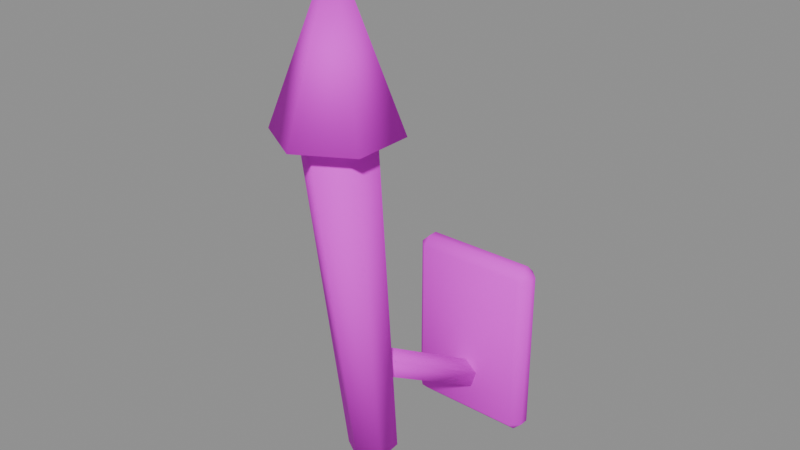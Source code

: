 # Source: PR_Decor_Mesale.blend  (saved by Blender 5.2.45; exported with 4.5.12 LTS)
import bpy
from mathutils import Matrix  # noqa: F401  (used for matrix-valued properties, if any)

bpy.ops.wm.read_factory_settings(use_empty=True)
scene = bpy.context.scene
scene.name = 'Scene'

# ---- images (referenced by path relative to the original .blend; pixels are not part of the script)
import os
ASSET_DIR = os.environ.get("B2B_ASSET_DIR", "")  # directory of the original .blend (textures are referenced by path, not embedded)
HERE = os.path.dirname(os.path.abspath(__file__))  # packed textures are extracted next to this script under _unpacked/

def load_image(name, relpath, width, height, colorspace="sRGB"):
    """Load a texture the original file referenced (path relative to the .blend, or extracted next to this script)."""
    p = next((c for c in (os.path.join(HERE, relpath), os.path.join(ASSET_DIR, relpath)) if relpath and os.path.exists(c)), "")
    if p:
        img = bpy.data.images.load(p, check_existing=True)
        img.name = name
    else:  # same state as the original file: an image datablock whose file is absent (Cycles renders it pink)
        img = bpy.data.images.new(name, width, height)
        img.source = "FILE"
        img.filepath = "//" + (relpath or name)
    img.colorspace_settings.name = colorspace
    return img
img_t_palette_main = load_image('T_Palette_Main', 'T_Palette_Main.png', 1024, 1024, 'sRGB')

# ---- materials (node trees are filled in below, after node groups)
mat_m_palette = bpy.data.materials.new('M_Palette')

# ---- material node trees
mat_m_palette.use_nodes = True; mat_m_palette.node_tree.nodes.clear()
_N = mat_m_palette.node_tree.nodes; _L = mat_m_palette.node_tree.links
n0 = _N.new('ShaderNodeBsdfPrincipled'); n0.name = 'Principled BSDF'; n0.location = (-200, 100)
n0.inputs[2].default_value = 0.75
n0.inputs[10].default_value = 0.005
n0.inputs[13].default_value = 0.2
n1 = _N.new('ShaderNodeOutputMaterial'); n1.name = 'Material Output'; n1.location = (200, 100)
n2 = _N.new('ShaderNodeTexImage'); n2.name = 'Image Texture'; n2.location = (0, 0)
n2.image = img_t_palette_main
n2.interpolation = 'Closest'
_L.new(n0.outputs[0], n1.inputs[0])
_L.new(n2.outputs[0], n0.inputs[0])
n1.is_active_output = True

# ---- meshes
me_pr_decor_mesale = bpy.data.meshes.new('PR_Decor_Mesale')
me_pr_decor_mesale.from_pydata([(-0.06, 0.045, 0.8), (-0.06, 0.035, 0.81), (-0.07, 0.045, 0.81), (-0.06, 0.035, 0.99), (-0.06, 0.045, 1.0), (-0.07, 0.045, 0.99), (-0.06, 0.055, 0.8), (-0.07, 0.055, 0.81), (-0.06, 0.065, 0.81), (-0.06, 0.055, 1.0), (-0.06, 0.065, 0.99), (-0.07, 0.055, 0.99), (0.06, 0.045, 0.8), (0.07, 0.045, 0.81), (0.06, 0.035, 0.81), (0.06, 0.045, 1.0), (0.06, 0.035, 0.99), (0.07, 0.045, 0.99), (0.06, 0.055, 0.8), (0.06, 0.065, 0.81), (0.07, 0.055, 0.81), (0.06, 0.055, 1.0), (0.07, 0.055, 0.99), (0.06, 0.065, 0.99), (0.0, 0.04795, 0.8627), (0.0, -0.1121, 0.9627), (0.01427, 0.04246, 0.8539), (0.01427, -0.1175, 0.9539), (0.008817, 0.03357, 0.8397), (0.008817, -0.1264, 0.9397), (-0.008817, 0.03357, 0.8397), (-0.008817, -0.1264, 0.9397), (-0.01427, 0.04246, 0.8539), (-0.01427, -0.1175, 0.9539), (0.0, -0.09516, 0.8528), (0.0, -0.1252, 1.204), (0.02165, -0.1076, 0.8514), (0.03031, -0.1426, 1.202), (0.02165, -0.1324, 0.8486), (0.03031, -0.1774, 1.198), (0.0, -0.1448, 0.8472), (0.0, -0.1948, 1.196), (-0.02165, -0.1324, 0.8486), (-0.03031, -0.1774, 1.198), (-0.02165, -0.1076, 0.8514), (-0.03031, -0.1426, 1.202), (0.0, -0.1, 1.2), (0.05196, -0.13, 1.2), (0.05196, -0.19, 1.2), (0.0, -0.22, 1.2), (-0.05196, -0.19, 1.2), (-0.05196, -0.13, 1.2), (0.0, -0.16, 1.36), (0.0, -0.13, 1.21), (0.03329, -0.1542, 1.21), (0.02057, -0.1933, 1.21), (-0.02057, -0.1933, 1.21), (-0.03329, -0.1542, 1.21), (0.0, -0.165, 1.31)], [], [(0, 1, 2), (3, 4, 5), (6, 7, 8), (9, 10, 11), (12, 13, 14), (15, 16, 17), (18, 19, 20), (21, 22, 23), (6, 0, 2, 7), (1, 3, 5, 2), (4, 9, 11, 5), (10, 8, 7, 11), (18, 6, 8, 19), (9, 21, 23, 10), (22, 20, 19, 23), (12, 18, 20, 13), (21, 15, 17, 22), (16, 14, 13, 17), (0, 12, 14, 1), (15, 4, 3, 16), (6, 18, 12, 0), (2, 5, 11, 7), (14, 16, 3, 1), (21, 9, 4, 15), (8, 10, 23, 19), (20, 22, 17, 13), (24, 25, 27, 26), (26, 27, 29, 28), (28, 29, 31, 30), (27, 25, 33, 31, 29), (30, 31, 33, 32), (32, 33, 25, 24), (24, 26, 28, 30, 32), (34, 35, 37, 36), (36, 37, 39, 38), (38, 39, 41, 40), (40, 41, 43, 42), (37, 35, 45, 43, 41, 39), (42, 43, 45, 44), (44, 45, 35, 34), (34, 36, 38, 40, 42, 44), (46, 52, 47), (47, 52, 48), (48, 52, 49), (49, 52, 50), (46, 47, 48, 49, 50, 51), (50, 52, 51), (51, 52, 46), (53, 58, 54), (54, 58, 55), (55, 58, 56), (53, 54, 55, 56, 57), (56, 58, 57), (57, 58, 53)])
me_pr_decor_mesale.polygons.foreach_set('use_smooth', [True] * 54)
_k = set([(0, 1), (0, 2), (0, 6), (0, 12), (1, 2), (1, 3), (1, 14), (2, 5), (2, 7), (3, 4), (3, 5), (3, 16), (4, 5), (4, 9), (4, 15), (5, 11), (6, 7), (6, 8), (6, 18), (7, 8), (7, 11), (8, 10), (8, 19), (9, 10), (9, 11), (9, 21), (10, 11), (10, 23), (12, 13), (12, 14), (12, 18), (13, 14), (13, 17), (13, 20), (14, 16), (15, 16), (15, 17), (15, 21), (16, 17), (17, 22), (18, 19), (18, 20), (19, 20), (19, 23), (20, 22), (21, 22), (21, 23), (22, 23), (24, 25), (24, 26), (24, 32), (25, 27), (25, 33), (26, 27), (26, 28), (27, 29), (28, 29), (28, 30), (29, 31), (30, 31), (30, 32), (31, 33), (32, 33), (34, 35), (34, 36), (34, 44), (35, 37), (35, 45), (36, 37), (36, 38), (37, 39), (38, 39), (38, 40), (39, 41), (40, 41), (40, 42), (41, 43), (42, 43), (42, 44), (43, 45), (44, 45), (46, 47), (46, 51), (46, 52), (47, 48), (47, 52), (48, 49), (48, 52), (49, 50), (49, 52), (50, 51), (50, 52), (51, 52), (53, 54), (53, 57), (53, 58), (54, 55), (54, 58), (55, 56), (55, 58), (56, 57), (56, 58), (57, 58)])
me_pr_decor_mesale.attributes.new('sharp_edge', 'BOOLEAN', 'EDGE').data.foreach_set('value', [ (min(e.vertices), max(e.vertices)) in _k for e in me_pr_decor_mesale.edges])
_uv = me_pr_decor_mesale.uv_layers.new(name='UVMap')
_uv.uv.foreach_set('vector', [0.2812, 0.9688, 0.2812, 0.9688, 0.2812, 0.9688, 0.2812, 0.9688, 0.2812, 0.9688, 0.2812, 0.9687, 0.2812, 0.9688, 0.2813, 0.9688, 0.2813, 0.9688, 0.2812, 0.9687, 0.2813, 0.9688, 0.2812, 0.9687, 0.2812, 0.9688, 0.2813, 0.9688, 0.2813, 0.9688, 0.2812, 0.9688, 0.2813, 0.9688, 0.2812, 0.9687, 0.2812, 0.9687, 0.2812, 0.9688, 0.2812, 0.9688, 0.2812, 0.9688, 0.2812, 0.9687, 0.2812, 0.9688, 0.2812, 0.9688, 0.2812, 0.9688, 0.2812, 0.9688, 0.2813, 0.9688, 0.2812, 0.9688, 0.2812, 0.9688, 0.2812, 0.9687, 0.2812, 0.9688, 0.2812, 0.9688, 0.2812, 0.9687, 0.2812, 0.9687, 0.2812, 0.9687, 0.2813, 0.9688, 0.2813, 0.9688, 0.2813, 0.9688, 0.2812, 0.9687, 0.2812, 0.9687, 0.2812, 0.9688, 0.2813, 0.9688, 0.2812, 0.9688, 0.2812, 0.9687, 0.2812, 0.9688, 0.2812, 0.9688, 0.2813, 0.9688, 0.2812, 0.9687, 0.2812, 0.9688, 0.2812, 0.9688, 0.2812, 0.9688, 0.2812, 0.9688, 0.2812, 0.9687, 0.2812, 0.9688, 0.2813, 0.9688, 0.2812, 0.9688, 0.2812, 0.9688, 0.2812, 0.9687, 0.2812, 0.9687, 0.2813, 0.9688, 0.2813, 0.9688, 0.2813, 0.9688, 0.2812, 0.9687, 0.2812, 0.9688, 0.2812, 0.9688, 0.2813, 0.9688, 0.2812, 0.9688, 0.2812, 0.9688, 0.2812, 0.9688, 0.2812, 0.9688, 0.2813, 0.9688, 0.2812, 0.9688, 0.2812, 0.9687, 0.2812, 0.9688, 0.2812, 0.9688, 0.2812, 0.9688, 0.2812, 0.9687, 0.2812, 0.9687, 0.2813, 0.9688, 0.2813, 0.9688, 0.2813, 0.9688, 0.2812, 0.9688, 0.2812, 0.9688, 0.2812, 0.9688, 0.2812, 0.9687, 0.2812, 0.9688, 0.2812, 0.9688, 0.2813, 0.9688, 0.2813, 0.9688, 0.2812, 0.9688, 0.2812, 0.9688, 0.2812, 0.9688, 0.2812, 0.9687, 0.2812, 0.9687, 0.2813, 0.9688, 0.2812, 0.9688, 0.2812, 0.9688, 0.2812, 0.9688, 0.2812, 0.9688, 0.2812, 0.9688, 0.2812, 0.9688, 0.2812, 0.9688, 0.2812, 0.9688, 0.2812, 0.9688, 0.2812, 0.9688, 0.2812, 0.9688, 0.2812, 0.9688, 0.2812, 0.9688, 0.2812, 0.9688, 0.2812, 0.9688, 0.2812, 0.9688, 0.2812, 0.9688, 0.2812, 0.9688, 0.2812, 0.9688, 0.2812, 0.9688, 0.2812, 0.9688, 0.2812, 0.9688, 0.2812, 0.9688, 0.2812, 0.9688, 0.2812, 0.9688, 0.2812, 0.9688, 0.2812, 0.9688, 0.2812, 0.9688, 0.2812, 0.9688, 0.2812, 0.9688, 0.09375, 0.9688, 0.09375, 0.9688, 0.09375, 0.9688, 0.09375, 0.9688, 0.09375, 0.9688, 0.09375, 0.9688, 0.09375, 0.9688, 0.09375, 0.9688, 0.09375, 0.9688, 0.09375, 0.9688, 0.09375, 0.9688, 0.09375, 0.9688, 0.09375, 0.9688, 0.09375, 0.9688, 0.09375, 0.9688, 0.09375, 0.9688, 0.09375, 0.9688, 0.09375, 0.9688, 0.09375, 0.9688, 0.09375, 0.9688, 0.09375, 0.9688, 0.09375, 0.9688, 0.09375, 0.9688, 0.09375, 0.9688, 0.09375, 0.9688, 0.09375, 0.9688, 0.09375, 0.9688, 0.09375, 0.9688, 0.09375, 0.9688, 0.09375, 0.9688, 0.09375, 0.9688, 0.09375, 0.9688, 0.09375, 0.9688, 0.09375, 0.9688, 0.09375, 0.9688, 0.09375, 0.9688, 0.3438, 0.9688, 0.3438, 0.9688, 0.3438, 0.9688, 0.3438, 0.9688, 0.3438, 0.9688, 0.3438, 0.9688, 0.3438, 0.9688, 0.3438, 0.9688, 0.3438, 0.9688, 0.3438, 0.9688, 0.3438, 0.9688, 0.3438, 0.9688, 0.3438, 0.9688, 0.3438, 0.9688, 0.3438, 0.9688, 0.3438, 0.9688, 0.3438, 0.9688, 0.3438, 0.9688, 0.3438, 0.9688, 0.3438, 0.9688, 0.3438, 0.9688, 0.3438, 0.9688, 0.3438, 0.9688, 0.3438, 0.9688, 0.7188, 0.9688, 0.7188, 0.9688, 0.7188, 0.9688, 0.7188, 0.9688, 0.7188, 0.9688, 0.7188, 0.9688, 0.7188, 0.9688, 0.7188, 0.9688, 0.7188, 0.9688, 0.7188, 0.9688, 0.7188, 0.9688, 0.7188, 0.9688, 0.7188, 0.9688, 0.7188, 0.9688, 0.7188, 0.9688, 0.7188, 0.9688, 0.7188, 0.9688, 0.7188, 0.9688, 0.7188, 0.9688, 0.7188, 0.9688])
me_pr_decor_mesale.materials.append(mat_m_palette)
me_pr_decor_mesale.update()

# ---- objects
ob_pr_decor_mesale = bpy.data.objects.new('PR_Decor_Mesale', me_pr_decor_mesale)

# ---- transforms, parenting, visibility, modifiers, constraints
ob_pr_decor_mesale.location = (0.0, 0.0, 0.0)

# ---- collection membership
scene.collection.objects.link(ob_pr_decor_mesale)

# ---- scene / render settings (as saved in the file)
scene.frame_start = 1; scene.frame_end = 250; scene.frame_set(1)
scene.render.engine = 'BLENDER_EEVEE_NEXT'
scene.render.bake_bias = 0.0
scene.render.bake_samples = 0
scene.render.compositor_device = 'GPU'
scene.eevee.use_volume_custom_range = False
scene.eevee.fast_gi_thickness_near = 0.1
scene.eevee.fast_gi_thickness_far = 0.0
scene.eevee.ray_tracing_options.screen_trace_thickness = 0.1
bpy.context.view_layer.update()

# ---- added for rendering (the .blend has no active camera and no usable light): camera, sun + grey world if the file has none
cam_auto = bpy.data.cameras.new('AutoCamera')
cam_auto.lens = 50.0
cam_auto.sensor_width = 36.0
cam_auto.clip_end = 1000.0
ob_auto_camera = bpy.data.objects.new('AutoCamera', cam_auto)
scene.collection.objects.link(ob_auto_camera)
ob_auto_camera.location = (0.595621, -0.792246, 1.5565)
ob_auto_camera.rotation_euler = (1.09748, -7.21219e-08, 0.694738)
scene.camera = ob_auto_camera
light_auto_sun = bpy.data.lights.new('AutoSun', 'SUN')
light_auto_sun.energy = 3.0
light_auto_sun.angle = 0.0523599
ob_auto_sun = bpy.data.objects.new('AutoSun', light_auto_sun)
scene.collection.objects.link(ob_auto_sun)
ob_auto_sun.rotation_euler = (0.872665, 0.174533, 0.523599)
if scene.world is None:
    world_auto = bpy.data.worlds.new('AutoWorld')
    world_auto.color = (0.3, 0.3, 0.3)
    scene.world = world_auto
bpy.context.view_layer.update()
